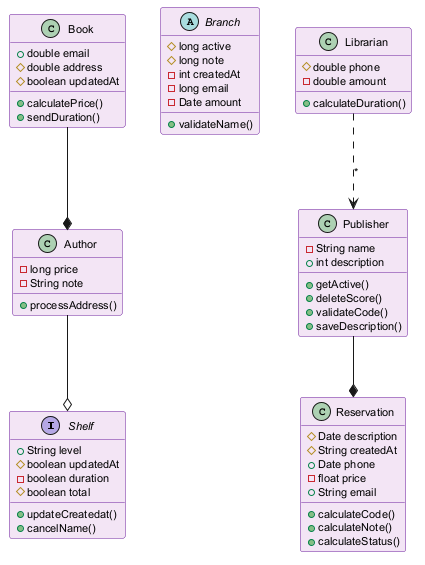

The diagram above was rendered by PlantUML. Its source (embedded in the PNG):
@startuml
skinparam backgroundColor #FFFFFF
skinparam classBackgroundColor #F3E5F5
skinparam classBorderColor #6A1B9A
skinparam defaultFontSize 11
interface Shelf {
  +String level
  #boolean updatedAt
  -boolean duration
  #boolean total
  +updateCreatedat()
  +cancelName()
}
abstract class Branch {
  #long active
  #long note
  -int createdAt
  -long email
  -Date amount
  +validateName()
}
class Reservation {
  #Date description
  #String createdAt
  +Date phone
  -float price
  +String email
  +calculateCode()
  +calculateNote()
  +calculateStatus()
}
class Librarian {
  #double phone
  -double amount
  +calculateDuration()
}
class Book {
  +double email
  #double address
  #boolean updatedAt
  +calculatePrice()
  +sendDuration()
}
class Author {
  -long price
  -String note
  +processAddress()
}
class Publisher {
  -String name
  +int description
  +getActive()
  +deleteScore()
  +validateCode()
  +saveDescription()
}
Book --* Author
Author --o Shelf
Librarian ..> Publisher : "*"
Publisher --* Reservation
@enduml